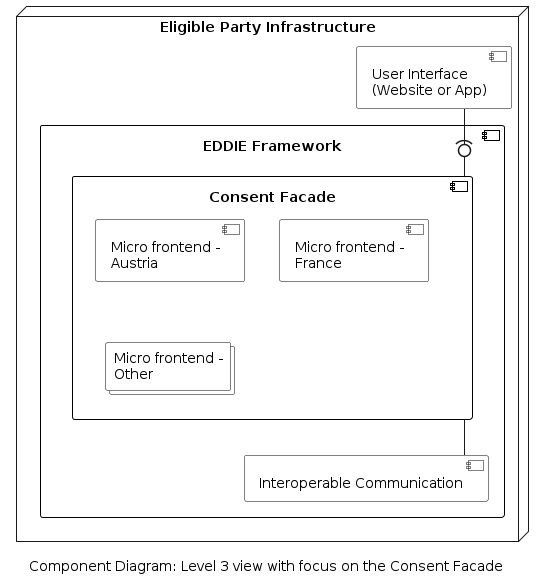

The diagram above was rendered by PlantUML. Its source (embedded in the PNG):
@startuml component-diagram-level-3-consent-facade
'component diagram
caption Component Diagram: Level 3 view with focus on the Consent Facade

skinparam linetype ortho
skinparam interface {
  backgroundColor transparent
  borderColor black
}
skinparam component{
  BorderColor black
  BackgroundColor transparent
}
skinparam collections{
  BorderColor black
  BackgroundColor white
}
skinparam database{
  BorderColor black
  BackgroundColor transparent
}
skinparam rectangle{
  BorderColor transparent
  BackgroundColor transparent
  FontColor transparent
}

node "Eligible Party Infrastructure"  as epInfra{
  component "User Interface \n(Website or App)" as ui
  component "EDDIE Framework" as eddie {
    component "Consent Facade" as consentFacade {
      component "Micro frontend -\nAustria" as regConAu
      component "Micro frontend -\nFrance" as regConFr
      collections "Micro frontend -\nOther" as regConOt

      ' regConFr -up- regConAu
      ' regConFr -down- regConOt
    }
  component "Interoperable Communication" as comm

  consentFacade --down- comm 
  }  
  ui -down(0- consentFacade
}





@enduml